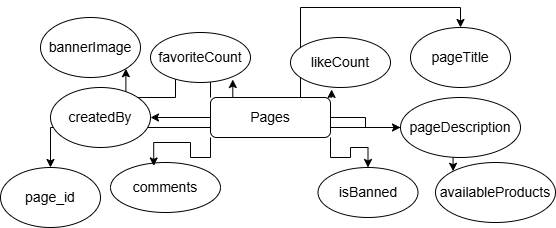

The diagram above was exported from draw.io. Its source (the exported page's mxGraphModel, read from the mxfile embedded in the PNG):
<mxGraphModel dx="1042" dy="614" grid="1" gridSize="10" guides="1" tooltips="1" connect="1" arrows="1" fold="1" page="1" pageScale="1" pageWidth="850" pageHeight="1100" math="0" shadow="0">
  <root>
    <mxCell id="0" />
    <mxCell id="1" parent="0" />
    <mxCell id="gfZs8F9M4mNHX-EOwHyD-2" style="edgeStyle=orthogonalEdgeStyle;rounded=0;orthogonalLoop=1;jettySize=auto;html=1;exitX=0;exitY=0;exitDx=0;exitDy=0;entryX=1;entryY=1;entryDx=0;entryDy=0;" edge="1" parent="1" source="gfZs8F9M4mNHX-EOwHyD-9" target="gfZs8F9M4mNHX-EOwHyD-12">
      <mxGeometry relative="1" as="geometry" />
    </mxCell>
    <mxCell id="gfZs8F9M4mNHX-EOwHyD-3" style="edgeStyle=orthogonalEdgeStyle;rounded=0;orthogonalLoop=1;jettySize=auto;html=1;exitX=0;exitY=0.5;exitDx=0;exitDy=0;entryX=1;entryY=0.5;entryDx=0;entryDy=0;" edge="1" parent="1" source="gfZs8F9M4mNHX-EOwHyD-9" target="gfZs8F9M4mNHX-EOwHyD-10">
      <mxGeometry relative="1" as="geometry" />
    </mxCell>
    <mxCell id="gfZs8F9M4mNHX-EOwHyD-4" style="edgeStyle=orthogonalEdgeStyle;rounded=0;orthogonalLoop=1;jettySize=auto;html=1;exitX=0;exitY=0.75;exitDx=0;exitDy=0;" edge="1" parent="1" source="gfZs8F9M4mNHX-EOwHyD-9" target="gfZs8F9M4mNHX-EOwHyD-11">
      <mxGeometry relative="1" as="geometry" />
    </mxCell>
    <mxCell id="gfZs8F9M4mNHX-EOwHyD-5" style="edgeStyle=orthogonalEdgeStyle;rounded=0;orthogonalLoop=1;jettySize=auto;html=1;exitX=1;exitY=1;exitDx=0;exitDy=0;" edge="1" parent="1" source="gfZs8F9M4mNHX-EOwHyD-9" target="gfZs8F9M4mNHX-EOwHyD-18">
      <mxGeometry relative="1" as="geometry" />
    </mxCell>
    <mxCell id="gfZs8F9M4mNHX-EOwHyD-6" style="edgeStyle=orthogonalEdgeStyle;rounded=0;orthogonalLoop=1;jettySize=auto;html=1;exitX=1;exitY=0.5;exitDx=0;exitDy=0;entryX=0;entryY=0.5;entryDx=0;entryDy=0;" edge="1" parent="1" source="gfZs8F9M4mNHX-EOwHyD-9" target="gfZs8F9M4mNHX-EOwHyD-14">
      <mxGeometry relative="1" as="geometry" />
    </mxCell>
    <mxCell id="gfZs8F9M4mNHX-EOwHyD-7" style="edgeStyle=orthogonalEdgeStyle;rounded=0;orthogonalLoop=1;jettySize=auto;html=1;exitX=0.75;exitY=0;exitDx=0;exitDy=0;entryX=0.5;entryY=0;entryDx=0;entryDy=0;" edge="1" parent="1" source="gfZs8F9M4mNHX-EOwHyD-9" target="gfZs8F9M4mNHX-EOwHyD-13">
      <mxGeometry relative="1" as="geometry" />
    </mxCell>
    <mxCell id="gfZs8F9M4mNHX-EOwHyD-8" style="edgeStyle=orthogonalEdgeStyle;rounded=0;orthogonalLoop=1;jettySize=auto;html=1;exitX=1;exitY=0.75;exitDx=0;exitDy=0;entryX=0;entryY=0;entryDx=0;entryDy=0;" edge="1" parent="1" source="gfZs8F9M4mNHX-EOwHyD-9" target="gfZs8F9M4mNHX-EOwHyD-15">
      <mxGeometry relative="1" as="geometry" />
    </mxCell>
    <mxCell id="gfZs8F9M4mNHX-EOwHyD-9" value="&lt;font style=&quot;font-size: 14px;&quot;&gt;Pages&lt;/font&gt;" style="rounded=1;whiteSpace=wrap;html=1;" vertex="1" parent="1">
      <mxGeometry x="350" y="430" width="120" height="40" as="geometry" />
    </mxCell>
    <mxCell id="gfZs8F9M4mNHX-EOwHyD-10" value="&lt;font style=&quot;font-size: 14px;&quot;&gt;createdBy&lt;/font&gt;&lt;span style=&quot;color: rgba(0, 0, 0, 0); font-family: monospace; font-size: 0px; text-align: start; text-wrap-mode: nowrap;&quot;&gt;%3CmxGraphModel%3E%3Croot%3E%3CmxCell%20id%3D%220%22%2F%3E%3CmxCell%20id%3D%221%22%20parent%3D%220%22%2F%3E%3CmxCell%20id%3D%222%22%20value%3D%22%26lt%3Bfont%20style%3D%26quot%3Bfont-size%3A%2014px%3B%26quot%3B%26gt%3BproductsSold%26lt%3B%2Ffont%26gt%3B%22%20style%3D%22ellipse%3BwhiteSpace%3Dwrap%3Bhtml%3D1%3B%22%20vertex%3D%221%22%20parent%3D%221%22%3E%3CmxGeometry%20x%3D%22290%22%20y%3D%22310%22%20width%3D%22100%22%20height%3D%2260%22%20as%3D%22geometry%22%2F%3E%3C%2FmxCell%3E%3C%2Froot%3E%3C%2FmxGraphModel%3E&lt;/span&gt;" style="ellipse;whiteSpace=wrap;html=1;" vertex="1" parent="1">
      <mxGeometry x="190" y="420" width="100" height="60" as="geometry" />
    </mxCell>
    <mxCell id="gfZs8F9M4mNHX-EOwHyD-11" value="&lt;span style=&quot;font-size: 14px;&quot;&gt;page_id&lt;/span&gt;" style="ellipse;whiteSpace=wrap;html=1;" vertex="1" parent="1">
      <mxGeometry x="140" y="500" width="100" height="60" as="geometry" />
    </mxCell>
    <mxCell id="gfZs8F9M4mNHX-EOwHyD-12" value="&lt;span style=&quot;font-size: 14px;&quot;&gt;bannerImage&lt;/span&gt;" style="ellipse;whiteSpace=wrap;html=1;" vertex="1" parent="1">
      <mxGeometry x="180" y="350" width="100" height="60" as="geometry" />
    </mxCell>
    <mxCell id="gfZs8F9M4mNHX-EOwHyD-13" value="&lt;span style=&quot;font-size: 14px;&quot;&gt;pageTitle&lt;/span&gt;" style="ellipse;whiteSpace=wrap;html=1;" vertex="1" parent="1">
      <mxGeometry x="550" y="360" width="100" height="60" as="geometry" />
    </mxCell>
    <mxCell id="gfZs8F9M4mNHX-EOwHyD-14" value="&lt;span style=&quot;font-size: 14px;&quot;&gt;pageDescription&lt;/span&gt;" style="ellipse;whiteSpace=wrap;html=1;" vertex="1" parent="1">
      <mxGeometry x="540" y="430" width="120" height="60" as="geometry" />
    </mxCell>
    <mxCell id="gfZs8F9M4mNHX-EOwHyD-15" value="&lt;span style=&quot;font-size: 14px;&quot;&gt;availableProducts&lt;/span&gt;" style="ellipse;whiteSpace=wrap;html=1;" vertex="1" parent="1">
      <mxGeometry x="575" y="495" width="120" height="60" as="geometry" />
    </mxCell>
    <mxCell id="gfZs8F9M4mNHX-EOwHyD-16" value="&lt;span style=&quot;font-size: 14px;&quot;&gt;likeCount&lt;/span&gt;" style="ellipse;whiteSpace=wrap;html=1;" vertex="1" parent="1">
      <mxGeometry x="430" y="370" width="100" height="50" as="geometry" />
    </mxCell>
    <mxCell id="gfZs8F9M4mNHX-EOwHyD-17" value="&lt;span style=&quot;font-size: 14px;&quot;&gt;favoriteCount&lt;/span&gt;" style="ellipse;whiteSpace=wrap;html=1;" vertex="1" parent="1">
      <mxGeometry x="290" y="365" width="100" height="50" as="geometry" />
    </mxCell>
    <mxCell id="gfZs8F9M4mNHX-EOwHyD-18" value="&lt;span style=&quot;font-size: 14px;&quot;&gt;isBanned&lt;/span&gt;" style="ellipse;whiteSpace=wrap;html=1;" vertex="1" parent="1">
      <mxGeometry x="457.5" y="500" width="100" height="50" as="geometry" />
    </mxCell>
    <mxCell id="gfZs8F9M4mNHX-EOwHyD-19" value="&lt;span style=&quot;font-size: 14px;&quot;&gt;comments&lt;/span&gt;" style="ellipse;whiteSpace=wrap;html=1;" vertex="1" parent="1">
      <mxGeometry x="250" y="495" width="110" height="50" as="geometry" />
    </mxCell>
    <mxCell id="gfZs8F9M4mNHX-EOwHyD-20" style="edgeStyle=orthogonalEdgeStyle;rounded=0;orthogonalLoop=1;jettySize=auto;html=1;exitX=0.25;exitY=0;exitDx=0;exitDy=0;entryX=0.823;entryY=0.941;entryDx=0;entryDy=0;entryPerimeter=0;" edge="1" parent="1" source="gfZs8F9M4mNHX-EOwHyD-9" target="gfZs8F9M4mNHX-EOwHyD-17">
      <mxGeometry relative="1" as="geometry" />
    </mxCell>
    <mxCell id="gfZs8F9M4mNHX-EOwHyD-21" style="edgeStyle=orthogonalEdgeStyle;rounded=0;orthogonalLoop=1;jettySize=auto;html=1;exitX=0;exitY=1;exitDx=0;exitDy=0;entryX=0.393;entryY=0.069;entryDx=0;entryDy=0;entryPerimeter=0;" edge="1" parent="1" source="gfZs8F9M4mNHX-EOwHyD-9" target="gfZs8F9M4mNHX-EOwHyD-19">
      <mxGeometry relative="1" as="geometry" />
    </mxCell>
    <mxCell id="gfZs8F9M4mNHX-EOwHyD-22" style="edgeStyle=orthogonalEdgeStyle;rounded=0;orthogonalLoop=1;jettySize=auto;html=1;exitX=1;exitY=0;exitDx=0;exitDy=0;entryX=0.411;entryY=1.039;entryDx=0;entryDy=0;entryPerimeter=0;" edge="1" parent="1" source="gfZs8F9M4mNHX-EOwHyD-9" target="gfZs8F9M4mNHX-EOwHyD-16">
      <mxGeometry relative="1" as="geometry" />
    </mxCell>
  </root>
</mxGraphModel>